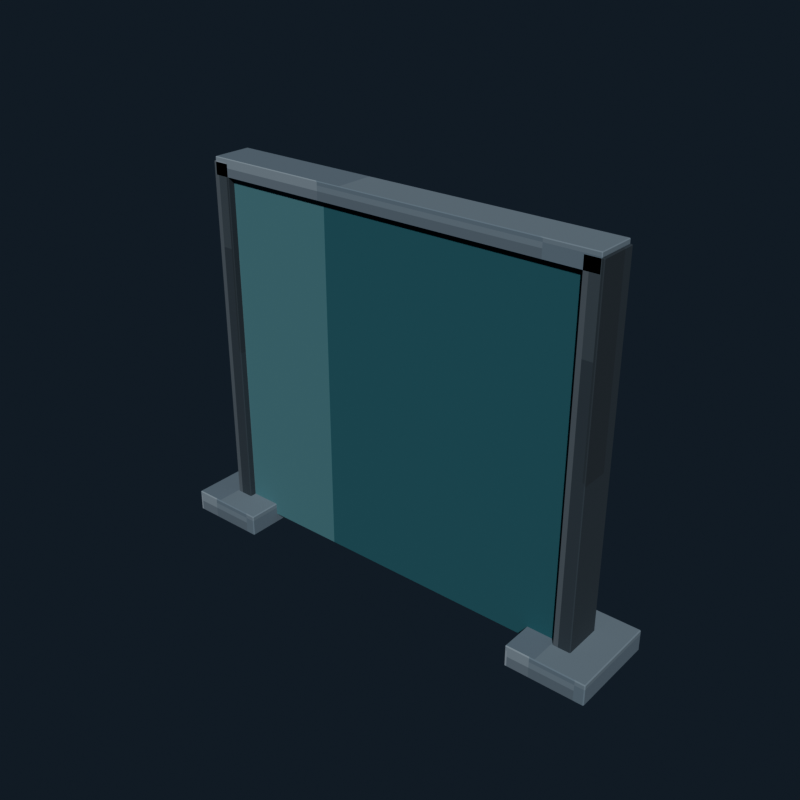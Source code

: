 # Source: office_cubicle_partition.blend  (saved by Blender 5.2.44; exported with 4.5.12 LTS)
import bpy
from mathutils import Matrix  # noqa: F401  (used for matrix-valued properties, if any)

bpy.ops.wm.read_factory_settings(use_empty=True)
scene = bpy.context.scene
scene.name = 'Scene'

# ---- collections
col_collection = bpy.data.collections.new('Collection'); scene.collection.children.link(col_collection)

# ---- images (referenced by path relative to the original .blend; pixels are not part of the script)
import os
ASSET_DIR = os.environ.get("B2B_ASSET_DIR", "")  # directory of the original .blend (textures are referenced by path, not embedded)
HERE = os.path.dirname(os.path.abspath(__file__))  # packed textures are extracted next to this script under _unpacked/

def load_image(name, relpath, width, height, colorspace="sRGB"):
    """Load a texture the original file referenced (path relative to the .blend, or extracted next to this script)."""
    p = next((c for c in (os.path.join(HERE, relpath), os.path.join(ASSET_DIR, relpath)) if relpath and os.path.exists(c)), "")
    if p:
        img = bpy.data.images.load(p, check_existing=True)
        img.name = name
    else:  # same state as the original file: an image datablock whose file is absent (Cycles renders it pink)
        img = bpy.data.images.new(name, width, height)
        img.source = "FILE"
        img.filepath = "//" + (relpath or name)
    img.colorspace_settings.name = colorspace
    return img
img_office_cubicle_partition_pixel_atlas = load_image('office_cubicle_partition_pixel_atlas', '_unpacked/office_cubicle_partition_pixel_atlas.dce85294.png', 128, 16, 'sRGB')

# ---- materials (node trees are filled in below, after node groups)
mat_cubicle_partition_pixel_paint = bpy.data.materials.new('Cubicle partition pixel paint')

# ---- material node trees
mat_cubicle_partition_pixel_paint.use_nodes = True; mat_cubicle_partition_pixel_paint.node_tree.nodes.clear()
_N = mat_cubicle_partition_pixel_paint.node_tree.nodes; _L = mat_cubicle_partition_pixel_paint.node_tree.links
n0 = _N.new('ShaderNodeBsdfPrincipled'); n0.name = 'Principled BSDF'; n0.location = (-200, 100)
n0.inputs[1].default_value = 0.03
n0.inputs[2].default_value = 0.93
n0.inputs[10].default_value = 0.005
n1 = _N.new('ShaderNodeOutputMaterial'); n1.name = 'Material Output'; n1.location = (200, 100)
n2 = _N.new('ShaderNodeTexImage'); n2.name = 'Image Texture'; n2.location = (0, 0)
n2.image = img_office_cubicle_partition_pixel_atlas
n2.interpolation = 'Closest'
_L.new(n0.outputs[0], n1.inputs[0])
_L.new(n2.outputs[0], n0.inputs[0])
n1.is_active_output = True

# ---- world
world_world = bpy.data.worlds.new('World'); scene.world = world_world
world_world.use_nodes = True; world_world.node_tree.nodes.clear()
_N = world_world.node_tree.nodes; _L = world_world.node_tree.links
n0 = _N.new('ShaderNodeOutputWorld'); n0.name = 'World Output'; n0.location = (200, 100)
n1 = _N.new('ShaderNodeBackground'); n1.name = 'Background'; n1.location = (-200, 100)
n1.inputs[0].default_value = (0.04314, 0.06275, 0.09412, 1.0)
n1.inputs[1].default_value = 0.36
_L.new(n1.outputs[0], n0.inputs[0])
n0.is_active_output = True
world_world.color = (0.05088, 0.05088, 0.05088)
world_world.sun_shadow_jitter_overblur = 0.0

# ---- meshes
me_cube = bpy.data.meshes.new('Cube')
me_cube.from_pydata([(-0.894, -0.054, -0.8), (-0.894, -0.06, -0.794), (-0.9, -0.054, -0.794), (-0.894, -0.06, 0.794), (-0.894, -0.054, 0.8), (-0.9, -0.054, 0.794), (-0.894, 0.054, -0.8), (-0.9, 0.054, -0.794), (-0.894, 0.06, -0.794), (-0.894, 0.054, 0.8), (-0.894, 0.06, 0.794), (-0.9, 0.054, 0.794), (0.894, -0.054, -0.8), (0.9, -0.054, -0.794), (0.894, -0.06, -0.794), (0.894, -0.054, 0.8), (0.894, -0.06, 0.794), (0.9, -0.054, 0.794), (0.894, 0.054, -0.8), (0.894, 0.06, -0.794), (0.9, 0.054, -0.794), (0.894, 0.054, 0.8), (0.9, 0.054, 0.794), (0.894, 0.06, 0.794)], [], [(0, 1, 2), (3, 4, 5), (6, 7, 8), (9, 10, 11), (12, 13, 14), (15, 16, 17), (18, 19, 20), (21, 22, 23), (6, 0, 2, 7), (1, 3, 5, 2), (4, 9, 11, 5), (10, 8, 7, 11), (18, 6, 8, 19), (9, 21, 23, 10), (22, 20, 19, 23), (12, 18, 20, 13), (21, 15, 17, 22), (16, 14, 13, 17), (0, 12, 14, 1), (15, 4, 3, 16), (6, 18, 12, 0), (2, 5, 11, 7), (14, 16, 3, 1), (21, 9, 4, 15), (8, 10, 23, 19), (20, 22, 17, 13)])
_uv = me_cube.uv_layers.new(name='UVMap')
_uv.uv.foreach_set('vector', [0.5209, 0.7114, 0.5209, 0.7225, 0.5208, 0.7114, 0.5763, 0.9443, 0.5764, 0.9443, 0.5763, 0.945, 0.5209, 0.5111, 0.5208, 0.5111, 0.5209, 0.5, 0.5764, 0.2743, 0.5763, 0.2782, 0.5763, 0.2692, 0.5485, 0.7114, 0.5487, 0.7114, 0.5486, 0.7229, 0.5765, 0.7173, 0.5763, 0.7232, 0.5763, 0.7142, 0.5485, 0.5111, 0.5486, 0.4996, 0.5487, 0.5111, 0.5765, 0.5082, 0.5763, 0.5111, 0.5763, 0.4994, 0.5209, 0.5111, 0.5209, 0.7114, 0.5208, 0.7114, 0.5208, 0.5111, 0.5487, 0.055, 0.5763, 0.055, 0.5763, 0.06613, 0.5487, 0.06613, 0.5764, 0.06613, 0.5764, 0.2743, 0.5763, 0.2692, 0.5763, 0.06613, 0.5763, 0.2782, 0.5487, 0.2782, 0.5487, 0.2664, 0.5763, 0.2692, 0.5485, 0.5111, 0.5209, 0.5111, 0.5209, 0.5, 0.5486, 0.4996, 0.5764, 0.2743, 0.5765, 0.5082, 0.5763, 0.4994, 0.5763, 0.2782, 0.5763, 0.5111, 0.5487, 0.5111, 0.5486, 0.4996, 0.5763, 0.4994, 0.5485, 0.7114, 0.5485, 0.5111, 0.5487, 0.5111, 0.5487, 0.7114, 0.5765, 0.5082, 0.5765, 0.7173, 0.5763, 0.7142, 0.5763, 0.5111, 0.5763, 0.7232, 0.5486, 0.7229, 0.5487, 0.7114, 0.5763, 0.7142, 0.5209, 0.7114, 0.5485, 0.7114, 0.5486, 0.7229, 0.5209, 0.7225, 0.5765, 0.7173, 0.5764, 0.9443, 0.5763, 0.9443, 0.5763, 0.7232, 0.5209, 0.5111, 0.5485, 0.5111, 0.5485, 0.7114, 0.5209, 0.7114, 0.5487, 0.06613, 0.5763, 0.06613, 0.5763, 0.2692, 0.5487, 0.2664, 0.5486, 0.7229, 0.5763, 0.7232, 0.5763, 0.9443, 0.5487, 0.9443, 0.5765, 0.5082, 0.6041, 0.5111, 0.6041, 0.7114, 0.5765, 0.7173, 0.5487, 0.2782, 0.5763, 0.2782, 0.5763, 0.4994, 0.5486, 0.4996, 0.5487, 0.5111, 0.5763, 0.5111, 0.5763, 0.7142, 0.5487, 0.7114])
me_cube.materials.append(mat_cubicle_partition_pixel_paint)
me_cube.update()
me_cube_001 = bpy.data.meshes.new('Cube.001')
me_cube_001.from_pydata([(-0.037, -0.087, -0.85), (-0.037, -0.09, -0.847), (-0.04, -0.087, -0.847), (-0.037, -0.09, 0.847), (-0.037, -0.087, 0.85), (-0.04, -0.087, 0.847), (-0.037, 0.087, -0.85), (-0.04, 0.087, -0.847), (-0.037, 0.09, -0.847), (-0.037, 0.087, 0.85), (-0.037, 0.09, 0.847), (-0.04, 0.087, 0.847), (0.037, -0.087, -0.85), (0.04, -0.087, -0.847), (0.037, -0.09, -0.847), (0.037, -0.087, 0.85), (0.037, -0.09, 0.847), (0.04, -0.087, 0.847), (0.037, 0.087, -0.85), (0.037, 0.09, -0.847), (0.04, 0.087, -0.847), (0.037, 0.087, 0.85), (0.04, 0.087, 0.847), (0.037, 0.09, 0.847)], [], [(0, 1, 2), (3, 4, 5), (6, 7, 8), (9, 10, 11), (12, 13, 14), (15, 16, 17), (18, 19, 20), (21, 22, 23), (6, 0, 2, 7), (1, 3, 5, 2), (4, 9, 11, 5), (10, 8, 7, 11), (18, 6, 8, 19), (9, 21, 23, 10), (22, 20, 19, 23), (12, 18, 20, 13), (21, 15, 17, 22), (16, 14, 13, 17), (0, 12, 14, 1), (15, 4, 3, 16), (6, 18, 12, 0), (2, 5, 11, 7), (14, 16, 3, 1), (21, 9, 4, 15), (8, 10, 23, 19), (20, 22, 17, 13)])
_uv = me_cube_001.uv_layers.new(name='UVMap')
_uv.uv.foreach_set('vector', [0.1468, 0.7188, 0.1468, 0.7225, 0.1458, 0.7188, 0.2014, 0.9367, 0.2014, 0.9367, 0.2014, 0.945, 0.1468, 0.5037, 0.1458, 0.5037, 0.1468, 0.5, 0.2014, 0.2818, 0.2014, 0.2858, 0.2014, 0.2747, 0.1726, 0.7188, 0.1736, 0.7188, 0.1731, 0.7267, 0.2019, 0.7248, 0.2014, 0.7308, 0.2014, 0.7197, 0.1726, 0.5037, 0.1731, 0.4958, 0.1736, 0.5037, 0.2019, 0.5007, 0.2014, 0.5037, 0.2014, 0.4937, 0.1468, 0.5037, 0.1468, 0.7188, 0.1458, 0.7188, 0.1458, 0.5037, 0.1736, 0.055, 0.2014, 0.055, 0.2014, 0.05871, 0.1736, 0.05871, 0.2014, 0.05871, 0.2014, 0.2818, 0.2014, 0.2747, 0.2014, 0.05871, 0.2014, 0.2858, 0.1736, 0.2858, 0.1736, 0.2738, 0.2014, 0.2747, 0.1726, 0.5037, 0.1468, 0.5037, 0.1468, 0.5, 0.1731, 0.4958, 0.2014, 0.2818, 0.2019, 0.5007, 0.2014, 0.4937, 0.2014, 0.2858, 0.2014, 0.5037, 0.1736, 0.5037, 0.1731, 0.4958, 0.2014, 0.4937, 0.1726, 0.7188, 0.1726, 0.5037, 0.1736, 0.5037, 0.1736, 0.7188, 0.2019, 0.5007, 0.2019, 0.7248, 0.2014, 0.7197, 0.2014, 0.5037, 0.2014, 0.7308, 0.1731, 0.7267, 0.1736, 0.7188, 0.2014, 0.7197, 0.1468, 0.7188, 0.1726, 0.7188, 0.1731, 0.7267, 0.1468, 0.7225, 0.2019, 0.7248, 0.2014, 0.9367, 0.2014, 0.9367, 0.2014, 0.7308, 0.1468, 0.5037, 0.1726, 0.5037, 0.1726, 0.7188, 0.1468, 0.7188, 0.1736, 0.05871, 0.2014, 0.05871, 0.2014, 0.2747, 0.1736, 0.2738, 0.1731, 0.7267, 0.2014, 0.7308, 0.2014, 0.9367, 0.1736, 0.9367, 0.2019, 0.5007, 0.2282, 0.5037, 0.2282, 0.7188, 0.2019, 0.7248, 0.1736, 0.2858, 0.2014, 0.2858, 0.2014, 0.4937, 0.1731, 0.4958, 0.1736, 0.5037, 0.2014, 0.5037, 0.2014, 0.7197, 0.1736, 0.7188])
me_cube_001.materials.append(mat_cubicle_partition_pixel_paint)
me_cube_001.update()
me_cube_002 = bpy.data.meshes.new('Cube.002')
me_cube_002.from_pydata([(-0.176, -0.206, -0.05), (-0.176, -0.21, -0.046), (-0.18, -0.206, -0.046), (-0.176, -0.21, 0.046), (-0.176, -0.206, 0.05), (-0.18, -0.206, 0.046), (-0.176, 0.206, -0.05), (-0.18, 0.206, -0.046), (-0.176, 0.21, -0.046), (-0.176, 0.206, 0.05), (-0.176, 0.21, 0.046), (-0.18, 0.206, 0.046), (0.176, -0.206, -0.05), (0.18, -0.206, -0.046), (0.176, -0.21, -0.046), (0.176, -0.206, 0.05), (0.176, -0.21, 0.046), (0.18, -0.206, 0.046), (0.176, 0.206, -0.05), (0.176, 0.21, -0.046), (0.18, 0.206, -0.046), (0.176, 0.206, 0.05), (0.18, 0.206, 0.046), (0.176, 0.21, 0.046)], [], [(0, 1, 2), (3, 4, 5), (6, 7, 8), (9, 10, 11), (12, 13, 14), (15, 16, 17), (18, 19, 20), (21, 22, 23), (6, 0, 2, 7), (1, 3, 5, 2), (4, 9, 11, 5), (10, 8, 7, 11), (18, 6, 8, 19), (9, 21, 23, 10), (22, 20, 19, 23), (12, 18, 20, 13), (21, 15, 17, 22), (16, 14, 13, 17), (0, 12, 14, 1), (15, 4, 3, 16), (6, 18, 12, 0), (2, 5, 11, 7), (14, 16, 3, 1), (21, 9, 4, 15), (8, 10, 23, 19), (20, 22, 17, 13)])
_uv = me_cube_002.uv_layers.new(name='UVMap')
_uv.uv.foreach_set('vector', [0.2711, 0.7204, 0.2711, 0.7225, 0.2708, 0.7204, 0.3253, 0.9425, 0.3264, 0.9425, 0.3253, 0.945, 0.2711, 0.5021, 0.2708, 0.5021, 0.2711, 0.5, 0.3264, 0.2784, 0.3253, 0.28, 0.3253, 0.2759, 0.2983, 0.7204, 0.2994, 0.7204, 0.299, 0.7237, 0.3266, 0.7227, 0.3253, 0.725, 0.3253, 0.7209, 0.2983, 0.5021, 0.299, 0.4988, 0.2994, 0.5021, 0.3266, 0.501, 0.3253, 0.5021, 0.3253, 0.4981, 0.2711, 0.5021, 0.2711, 0.7204, 0.2708, 0.7204, 0.2708, 0.5021, 0.2997, 0.055, 0.3253, 0.055, 0.3253, 0.05712, 0.2997, 0.05712, 0.3264, 0.05712, 0.3264, 0.2784, 0.3253, 0.2759, 0.3253, 0.05712, 0.3253, 0.28, 0.2997, 0.28, 0.2997, 0.2754, 0.3253, 0.2759, 0.2983, 0.5021, 0.2711, 0.5021, 0.2711, 0.5, 0.299, 0.4988, 0.3264, 0.2784, 0.3266, 0.501, 0.3253, 0.4981, 0.3253, 0.28, 0.3253, 0.5021, 0.2994, 0.5021, 0.299, 0.4988, 0.3253, 0.4981, 0.2983, 0.7204, 0.2983, 0.5021, 0.2994, 0.5021, 0.2994, 0.7204, 0.3266, 0.501, 0.3266, 0.7227, 0.3253, 0.7209, 0.3253, 0.5021, 0.3253, 0.725, 0.299, 0.7237, 0.2994, 0.7204, 0.3253, 0.7209, 0.2711, 0.7204, 0.2983, 0.7204, 0.299, 0.7237, 0.2711, 0.7225, 0.3266, 0.7227, 0.3264, 0.9425, 0.3253, 0.9425, 0.3253, 0.725, 0.2711, 0.5021, 0.2983, 0.5021, 0.2983, 0.7204, 0.2711, 0.7204, 0.2997, 0.05712, 0.3253, 0.05712, 0.3253, 0.2759, 0.2997, 0.2754, 0.299, 0.7237, 0.3253, 0.725, 0.3253, 0.9425, 0.2997, 0.9425, 0.3266, 0.501, 0.3539, 0.5021, 0.3539, 0.7204, 0.3266, 0.7227, 0.2997, 0.28, 0.3253, 0.28, 0.3253, 0.4981, 0.299, 0.4988, 0.2994, 0.5021, 0.3253, 0.5021, 0.3253, 0.7209, 0.2994, 0.7204])
me_cube_002.materials.append(mat_cubicle_partition_pixel_paint)
me_cube_002.update()
me_cube_003 = bpy.data.meshes.new('Cube.003')
me_cube_003.from_pydata([(-0.037, -0.087, -0.85), (-0.037, -0.09, -0.847), (-0.04, -0.087, -0.847), (-0.037, -0.09, 0.847), (-0.037, -0.087, 0.85), (-0.04, -0.087, 0.847), (-0.037, 0.087, -0.85), (-0.04, 0.087, -0.847), (-0.037, 0.09, -0.847), (-0.037, 0.087, 0.85), (-0.037, 0.09, 0.847), (-0.04, 0.087, 0.847), (0.037, -0.087, -0.85), (0.04, -0.087, -0.847), (0.037, -0.09, -0.847), (0.037, -0.087, 0.85), (0.037, -0.09, 0.847), (0.04, -0.087, 0.847), (0.037, 0.087, -0.85), (0.037, 0.09, -0.847), (0.04, 0.087, -0.847), (0.037, 0.087, 0.85), (0.04, 0.087, 0.847), (0.037, 0.09, 0.847)], [], [(0, 1, 2), (3, 4, 5), (6, 7, 8), (9, 10, 11), (12, 13, 14), (15, 16, 17), (18, 19, 20), (21, 22, 23), (6, 0, 2, 7), (1, 3, 5, 2), (4, 9, 11, 5), (10, 8, 7, 11), (18, 6, 8, 19), (9, 21, 23, 10), (22, 20, 19, 23), (12, 18, 20, 13), (21, 15, 17, 22), (16, 14, 13, 17), (0, 12, 14, 1), (15, 4, 3, 16), (6, 18, 12, 0), (2, 5, 11, 7), (14, 16, 3, 1), (21, 9, 4, 15), (8, 10, 23, 19), (20, 22, 17, 13)])
_uv = me_cube_003.uv_layers.new(name='UVMap')
_uv.uv.foreach_set('vector', [0.1468, 0.7188, 0.1468, 0.7225, 0.1458, 0.7188, 0.2014, 0.9367, 0.2014, 0.9367, 0.2014, 0.945, 0.1468, 0.5037, 0.1458, 0.5037, 0.1468, 0.5, 0.2014, 0.2818, 0.2014, 0.2858, 0.2014, 0.2747, 0.1726, 0.7188, 0.1736, 0.7188, 0.1731, 0.7267, 0.2019, 0.7248, 0.2014, 0.7308, 0.2014, 0.7197, 0.1726, 0.5037, 0.1731, 0.4958, 0.1736, 0.5037, 0.2019, 0.5007, 0.2014, 0.5037, 0.2014, 0.4937, 0.1468, 0.5037, 0.1468, 0.7188, 0.1458, 0.7188, 0.1458, 0.5037, 0.1736, 0.055, 0.2014, 0.055, 0.2014, 0.05871, 0.1736, 0.05871, 0.2014, 0.05871, 0.2014, 0.2818, 0.2014, 0.2747, 0.2014, 0.05871, 0.2014, 0.2858, 0.1736, 0.2858, 0.1736, 0.2738, 0.2014, 0.2747, 0.1726, 0.5037, 0.1468, 0.5037, 0.1468, 0.5, 0.1731, 0.4958, 0.2014, 0.2818, 0.2019, 0.5007, 0.2014, 0.4937, 0.2014, 0.2858, 0.2014, 0.5037, 0.1736, 0.5037, 0.1731, 0.4958, 0.2014, 0.4937, 0.1726, 0.7188, 0.1726, 0.5037, 0.1736, 0.5037, 0.1736, 0.7188, 0.2019, 0.5007, 0.2019, 0.7248, 0.2014, 0.7197, 0.2014, 0.5037, 0.2014, 0.7308, 0.1731, 0.7267, 0.1736, 0.7188, 0.2014, 0.7197, 0.1468, 0.7188, 0.1726, 0.7188, 0.1731, 0.7267, 0.1468, 0.7225, 0.2019, 0.7248, 0.2014, 0.9367, 0.2014, 0.9367, 0.2014, 0.7308, 0.1468, 0.5037, 0.1726, 0.5037, 0.1726, 0.7188, 0.1468, 0.7188, 0.1736, 0.05871, 0.2014, 0.05871, 0.2014, 0.2747, 0.1736, 0.2738, 0.1731, 0.7267, 0.2014, 0.7308, 0.2014, 0.9367, 0.1736, 0.9367, 0.2019, 0.5007, 0.2282, 0.5037, 0.2282, 0.7188, 0.2019, 0.7248, 0.1736, 0.2858, 0.2014, 0.2858, 0.2014, 0.4937, 0.1731, 0.4958, 0.1736, 0.5037, 0.2014, 0.5037, 0.2014, 0.7197, 0.1736, 0.7188])
me_cube_003.materials.append(mat_cubicle_partition_pixel_paint)
me_cube_003.update()
me_cube_004 = bpy.data.meshes.new('Cube.004')
me_cube_004.from_pydata([(-0.176, -0.206, -0.05), (-0.176, -0.21, -0.046), (-0.18, -0.206, -0.046), (-0.176, -0.21, 0.046), (-0.176, -0.206, 0.05), (-0.18, -0.206, 0.046), (-0.176, 0.206, -0.05), (-0.18, 0.206, -0.046), (-0.176, 0.21, -0.046), (-0.176, 0.206, 0.05), (-0.176, 0.21, 0.046), (-0.18, 0.206, 0.046), (0.176, -0.206, -0.05), (0.18, -0.206, -0.046), (0.176, -0.21, -0.046), (0.176, -0.206, 0.05), (0.176, -0.21, 0.046), (0.18, -0.206, 0.046), (0.176, 0.206, -0.05), (0.176, 0.21, -0.046), (0.18, 0.206, -0.046), (0.176, 0.206, 0.05), (0.18, 0.206, 0.046), (0.176, 0.21, 0.046)], [], [(0, 1, 2), (3, 4, 5), (6, 7, 8), (9, 10, 11), (12, 13, 14), (15, 16, 17), (18, 19, 20), (21, 22, 23), (6, 0, 2, 7), (1, 3, 5, 2), (4, 9, 11, 5), (10, 8, 7, 11), (18, 6, 8, 19), (9, 21, 23, 10), (22, 20, 19, 23), (12, 18, 20, 13), (21, 15, 17, 22), (16, 14, 13, 17), (0, 12, 14, 1), (15, 4, 3, 16), (6, 18, 12, 0), (2, 5, 11, 7), (14, 16, 3, 1), (21, 9, 4, 15), (8, 10, 23, 19), (20, 22, 17, 13)])
_uv = me_cube_004.uv_layers.new(name='UVMap')
_uv.uv.foreach_set('vector', [0.2711, 0.7204, 0.2711, 0.7225, 0.2708, 0.7204, 0.3253, 0.9425, 0.3264, 0.9425, 0.3253, 0.945, 0.2711, 0.5021, 0.2708, 0.5021, 0.2711, 0.5, 0.3264, 0.2784, 0.3253, 0.28, 0.3253, 0.2759, 0.2983, 0.7204, 0.2994, 0.7204, 0.299, 0.7237, 0.3266, 0.7227, 0.3253, 0.725, 0.3253, 0.7209, 0.2983, 0.5021, 0.299, 0.4988, 0.2994, 0.5021, 0.3266, 0.501, 0.3253, 0.5021, 0.3253, 0.4981, 0.2711, 0.5021, 0.2711, 0.7204, 0.2708, 0.7204, 0.2708, 0.5021, 0.2997, 0.055, 0.3253, 0.055, 0.3253, 0.05712, 0.2997, 0.05712, 0.3264, 0.05712, 0.3264, 0.2784, 0.3253, 0.2759, 0.3253, 0.05712, 0.3253, 0.28, 0.2997, 0.28, 0.2997, 0.2754, 0.3253, 0.2759, 0.2983, 0.5021, 0.2711, 0.5021, 0.2711, 0.5, 0.299, 0.4988, 0.3264, 0.2784, 0.3266, 0.501, 0.3253, 0.4981, 0.3253, 0.28, 0.3253, 0.5021, 0.2994, 0.5021, 0.299, 0.4988, 0.3253, 0.4981, 0.2983, 0.7204, 0.2983, 0.5021, 0.2994, 0.5021, 0.2994, 0.7204, 0.3266, 0.501, 0.3266, 0.7227, 0.3253, 0.7209, 0.3253, 0.5021, 0.3253, 0.725, 0.299, 0.7237, 0.2994, 0.7204, 0.3253, 0.7209, 0.2711, 0.7204, 0.2983, 0.7204, 0.299, 0.7237, 0.2711, 0.7225, 0.3266, 0.7227, 0.3264, 0.9425, 0.3253, 0.9425, 0.3253, 0.725, 0.2711, 0.5021, 0.2983, 0.5021, 0.2983, 0.7204, 0.2711, 0.7204, 0.2997, 0.05712, 0.3253, 0.05712, 0.3253, 0.2759, 0.2997, 0.2754, 0.299, 0.7237, 0.3253, 0.725, 0.3253, 0.9425, 0.2997, 0.9425, 0.3266, 0.501, 0.3539, 0.5021, 0.3539, 0.7204, 0.3266, 0.7227, 0.2997, 0.28, 0.3253, 0.28, 0.3253, 0.4981, 0.299, 0.4988, 0.2994, 0.5021, 0.3253, 0.5021, 0.3253, 0.7209, 0.2994, 0.7204])
me_cube_004.materials.append(mat_cubicle_partition_pixel_paint)
me_cube_004.update()
me_cube_005 = bpy.data.meshes.new('Cube.005')
me_cube_005.from_pydata([(-0.907, -0.087, -0.04), (-0.907, -0.09, -0.037), (-0.91, -0.087, -0.037), (-0.907, -0.09, 0.037), (-0.907, -0.087, 0.04), (-0.91, -0.087, 0.037), (-0.907, 0.087, -0.04), (-0.91, 0.087, -0.037), (-0.907, 0.09, -0.037), (-0.907, 0.087, 0.04), (-0.907, 0.09, 0.037), (-0.91, 0.087, 0.037), (0.907, -0.087, -0.04), (0.91, -0.087, -0.037), (0.907, -0.09, -0.037), (0.907, -0.087, 0.04), (0.907, -0.09, 0.037), (0.91, -0.087, 0.037), (0.907, 0.087, -0.04), (0.907, 0.09, -0.037), (0.91, 0.087, -0.037), (0.907, 0.087, 0.04), (0.91, 0.087, 0.037), (0.907, 0.09, 0.037)], [], [(0, 1, 2), (3, 4, 5), (6, 7, 8), (9, 10, 11), (12, 13, 14), (15, 16, 17), (18, 19, 20), (21, 22, 23), (6, 0, 2, 7), (1, 3, 5, 2), (4, 9, 11, 5), (10, 8, 7, 11), (18, 6, 8, 19), (9, 21, 23, 10), (22, 20, 19, 23), (12, 18, 20, 13), (21, 15, 17, 22), (16, 14, 13, 17), (0, 12, 14, 1), (15, 4, 3, 16), (6, 18, 12, 0), (2, 5, 11, 7), (14, 16, 3, 1), (21, 9, 4, 15), (8, 10, 23, 19), (20, 22, 17, 13)])
_uv = me_cube_005.uv_layers.new(name='UVMap')
_uv.uv.foreach_set('vector', [0.2708, 0.7188, 0.2708, 0.7225, 0.2708, 0.7188, 0.3254, 0.9446, 0.3264, 0.9446, 0.3254, 0.945, 0.2708, 0.5037, 0.2708, 0.5037, 0.2708, 0.5, 0.3264, 0.2765, 0.3254, 0.2779, 0.3254, 0.2747, 0.2985, 0.7188, 0.2994, 0.7188, 0.2991, 0.7227, 0.3264, 0.7208, 0.3254, 0.7229, 0.3254, 0.7197, 0.2985, 0.5037, 0.2991, 0.4998, 0.2994, 0.5037, 0.3264, 0.5027, 0.3254, 0.5037, 0.3254, 0.4997, 0.2708, 0.5037, 0.2708, 0.7188, 0.2708, 0.7188, 0.2708, 0.5037, 0.2996, 0.055, 0.3254, 0.055, 0.3254, 0.05871, 0.2996, 0.05871, 0.3264, 0.05871, 0.3264, 0.2765, 0.3254, 0.2747, 0.3254, 0.05871, 0.3254, 0.2779, 0.2996, 0.2779, 0.2996, 0.2738, 0.3254, 0.2747, 0.2985, 0.5037, 0.2708, 0.5037, 0.2708, 0.5, 0.2991, 0.4998, 0.3264, 0.2765, 0.3264, 0.5027, 0.3254, 0.4997, 0.3254, 0.2779, 0.3254, 0.5037, 0.2994, 0.5037, 0.2991, 0.4998, 0.3254, 0.4997, 0.2985, 0.7188, 0.2985, 0.5037, 0.2994, 0.5037, 0.2994, 0.7188, 0.3264, 0.5027, 0.3264, 0.7208, 0.3254, 0.7197, 0.3254, 0.5037, 0.3254, 0.7229, 0.2991, 0.7227, 0.2994, 0.7188, 0.3254, 0.7197, 0.2708, 0.7188, 0.2985, 0.7188, 0.2991, 0.7227, 0.2708, 0.7225, 0.3264, 0.7208, 0.3264, 0.9446, 0.3254, 0.9446, 0.3254, 0.7229, 0.2708, 0.5037, 0.2985, 0.5037, 0.2985, 0.7188, 0.2708, 0.7188, 0.2996, 0.05871, 0.3254, 0.05871, 0.3254, 0.2747, 0.2996, 0.2738, 0.2991, 0.7227, 0.3254, 0.7229, 0.3254, 0.9446, 0.2996, 0.9446, 0.3264, 0.5027, 0.3542, 0.5037, 0.3542, 0.7188, 0.3264, 0.7208, 0.2996, 0.2779, 0.3254, 0.2779, 0.3254, 0.4997, 0.2991, 0.4998, 0.2994, 0.5037, 0.3254, 0.5037, 0.3254, 0.7197, 0.2994, 0.7188])
me_cube_005.materials.append(mat_cubicle_partition_pixel_paint)
me_cube_005.update()

# ---- objects
ob_partitionpanel = bpy.data.objects.new('PartitionPanel', me_cube)
ob_framepost = bpy.data.objects.new('FramePost', me_cube_001)
ob_foot = bpy.data.objects.new('Foot', me_cube_002)
ob_framepost_001 = bpy.data.objects.new('FramePost.001', me_cube_003)
ob_foot_001 = bpy.data.objects.new('Foot.001', me_cube_004)
ob_toprail = bpy.data.objects.new('TopRail', me_cube_005)

# ---- transforms, parenting, visibility, modifiers, constraints
ob_partitionpanel.location = (0.0, 0.0, 0.85)
ob_framepost.location = (-0.88, 0.0, 0.85)
ob_foot.location = (-0.88, 0.0, 0.06)
ob_framepost_001.location = (0.88, 0.0, 0.85)
ob_foot_001.location = (0.88, 0.0, 0.06)
ob_toprail.location = (0.0, 0.0, 1.68)

# ---- collection membership
col_collection.objects.link(ob_partitionpanel)
col_collection.objects.link(ob_framepost)
col_collection.objects.link(ob_foot)
col_collection.objects.link(ob_framepost_001)
col_collection.objects.link(ob_foot_001)
col_collection.objects.link(ob_toprail)

# ---- scene / render settings (as saved in the file)
scene.frame_start = 1; scene.frame_end = 250; scene.frame_set(1)
scene.render.engine = 'BLENDER_EEVEE_NEXT'
scene.render.resolution_x = 640
scene.render.resolution_y = 640
scene.render.bake_bias = 0.0
scene.render.bake_samples = 0
scene.render.compositor_device = 'GPU'
scene.eevee.use_volume_custom_range = False
scene.eevee.fast_gi_thickness_near = 0.1
scene.eevee.fast_gi_thickness_far = 0.0
scene.eevee.ray_tracing_options.screen_trace_thickness = 0.1
scene.view_settings.look = 'AgX - Medium High Contrast'
bpy.context.view_layer.update()

# ---- added for rendering (the .blend has no active camera and no usable light): camera, sun
cam_auto = bpy.data.cameras.new('AutoCamera')
cam_auto.lens = 50.0
cam_auto.sensor_width = 36.0
cam_auto.clip_end = 1000.0
ob_auto_camera = bpy.data.objects.new('AutoCamera', cam_auto)
scene.collection.objects.link(ob_auto_camera)
ob_auto_camera.location = (2.55556, -3.06668, 2.90445)
ob_auto_camera.rotation_euler = (1.09748, -7.21219e-08, 0.694738)
scene.camera = ob_auto_camera
light_auto_sun = bpy.data.lights.new('AutoSun', 'SUN')
light_auto_sun.energy = 3.0
light_auto_sun.angle = 0.0523599
ob_auto_sun = bpy.data.objects.new('AutoSun', light_auto_sun)
scene.collection.objects.link(ob_auto_sun)
ob_auto_sun.rotation_euler = (0.872665, 0.174533, 0.523599)
bpy.context.view_layer.update()
